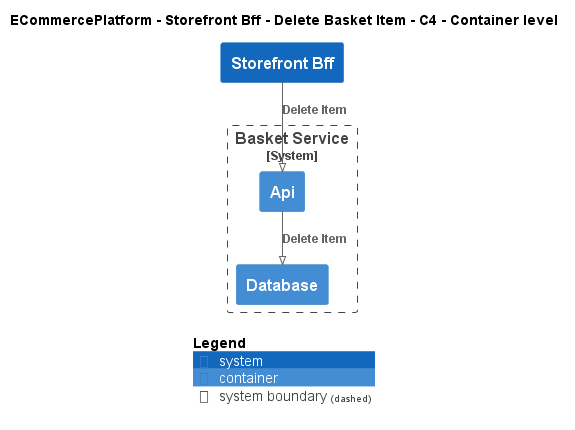

The diagram above was rendered by PlantUML. Its source (embedded in the PNG):
@startuml
!pragma layout smetana
!include ..\..\..\..\..\.c4s\C4_Container.puml

AddElementTag("c4interflow:lifecycle:new", $bgColor=green, $fontColor=#ffffff, $borderColor=green, $shadowing="False")
AddElementTag("c4interflow:lifecycle:changed", $bgColor=orange, $fontColor=#ffffff, $borderColor=orange, $shadowing="False")
AddElementTag("c4interflow:lifecycle:removed", $bgColor=red, $fontColor=#ffffff, $borderColor=red, $shadowing="False")

AddRelTag("c4interflow:lifecycle:new", $textColor=green, $lineColor=green)
AddRelTag("c4interflow:lifecycle:changed", $textColor=orange, $lineColor=orange)
AddRelTag("c4interflow:lifecycle:removed", $textColor=red, $lineColor=red)

SHOW_PERSON_PORTRAIT()
LAYOUT_TOP_DOWN()

skinparam linetype polyline

title ECommercePlatform - Storefront Bff - Delete Basket Item - C4 - Container level

System(ECommercePlatform.SoftwareSystems.StorefrontBff, "Storefront Bff", "")

System_Boundary(ECommercePlatform.SoftwareSystems.BasketService, "Basket Service") {
    Container(ECommercePlatform.SoftwareSystems.BasketService.Containers.Api, "Api", "", "")
    Container(ECommercePlatform.SoftwareSystems.BasketService.Containers.Database, "Database", "", "")
}

Rel(ECommercePlatform.SoftwareSystems.StorefrontBff, ECommercePlatform.SoftwareSystems.BasketService.Containers.Api, "Delete Item")
Rel(ECommercePlatform.SoftwareSystems.BasketService.Containers.Api, ECommercePlatform.SoftwareSystems.BasketService.Containers.Database, "Delete Item")


SHOW_LEGEND()
@enduml